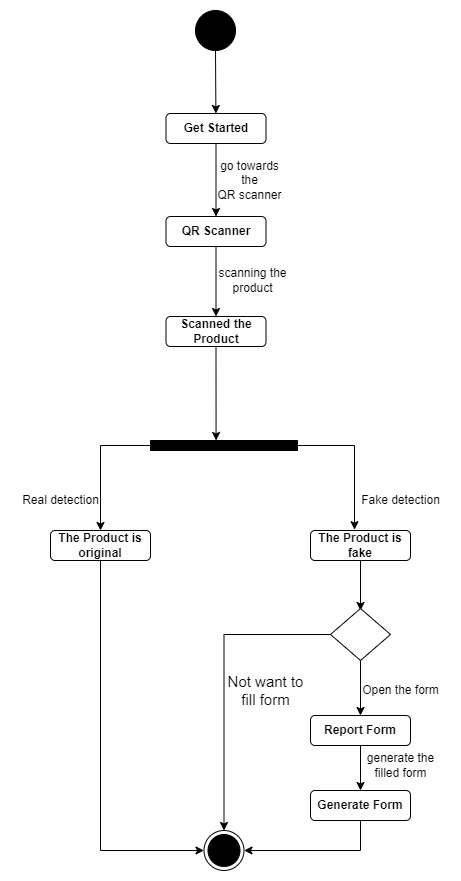

The diagram above was exported from draw.io. Its source (the exported page's mxGraphModel, read from the mxfile embedded in the PNG):
<mxGraphModel dx="868" dy="393" grid="1" gridSize="10" guides="1" tooltips="1" connect="1" arrows="1" fold="1" page="1" pageScale="1" pageWidth="850" pageHeight="1100" math="0" shadow="0">
  <root>
    <mxCell id="0" />
    <mxCell id="1" parent="0" />
    <mxCell id="yYZzfRjCq96yVOwFyAgJ-1" value="" style="ellipse;whiteSpace=wrap;html=1;rounded=0;shadow=0;comic=0;labelBackgroundColor=none;strokeWidth=1;fillColor=#000000;fontFamily=Verdana;fontSize=12;align=center;" parent="1" vertex="1">
      <mxGeometry x="405" y="300" width="40" height="40" as="geometry" />
    </mxCell>
    <mxCell id="yYZzfRjCq96yVOwFyAgJ-2" value="" style="endArrow=classic;html=1;rounded=0;exitX=0.5;exitY=1;exitDx=0;exitDy=0;" parent="1" source="yYZzfRjCq96yVOwFyAgJ-1" target="yYZzfRjCq96yVOwFyAgJ-4" edge="1">
      <mxGeometry width="50" height="50" relative="1" as="geometry">
        <mxPoint x="120" y="180" as="sourcePoint" />
        <mxPoint x="425.5" y="410" as="targetPoint" />
      </mxGeometry>
    </mxCell>
    <mxCell id="yYZzfRjCq96yVOwFyAgJ-3" style="edgeStyle=orthogonalEdgeStyle;rounded=0;orthogonalLoop=1;jettySize=auto;html=1;entryX=0.5;entryY=0;entryDx=0;entryDy=0;" parent="1" source="yYZzfRjCq96yVOwFyAgJ-4" target="yYZzfRjCq96yVOwFyAgJ-6" edge="1">
      <mxGeometry relative="1" as="geometry" />
    </mxCell>
    <mxCell id="yYZzfRjCq96yVOwFyAgJ-4" value="Get Started" style="rounded=1;whiteSpace=wrap;html=1;fontStyle=1" parent="1" vertex="1">
      <mxGeometry x="375.5" y="403" width="100" height="30" as="geometry" />
    </mxCell>
    <mxCell id="yYZzfRjCq96yVOwFyAgJ-5" style="edgeStyle=orthogonalEdgeStyle;rounded=0;orthogonalLoop=1;jettySize=auto;html=1;entryX=0.5;entryY=0;entryDx=0;entryDy=0;" parent="1" source="yYZzfRjCq96yVOwFyAgJ-6" target="yYZzfRjCq96yVOwFyAgJ-7" edge="1">
      <mxGeometry relative="1" as="geometry" />
    </mxCell>
    <mxCell id="yYZzfRjCq96yVOwFyAgJ-6" value="QR Scanner" style="rounded=1;whiteSpace=wrap;html=1;fontStyle=1" parent="1" vertex="1">
      <mxGeometry x="375.5" y="506" width="100" height="30" as="geometry" />
    </mxCell>
    <mxCell id="yYZzfRjCq96yVOwFyAgJ-7" value="Scanned the Product" style="rounded=1;whiteSpace=wrap;html=1;fontStyle=1" parent="1" vertex="1">
      <mxGeometry x="375.5" y="606" width="100" height="30" as="geometry" />
    </mxCell>
    <mxCell id="yYZzfRjCq96yVOwFyAgJ-8" style="edgeStyle=orthogonalEdgeStyle;rounded=0;orthogonalLoop=1;jettySize=auto;html=1;entryX=0.5;entryY=0;entryDx=0;entryDy=0;exitX=0;exitY=0.5;exitDx=0;exitDy=0;" parent="1" source="yYZzfRjCq96yVOwFyAgJ-9" target="yYZzfRjCq96yVOwFyAgJ-12" edge="1">
      <mxGeometry relative="1" as="geometry" />
    </mxCell>
    <mxCell id="yYZzfRjCq96yVOwFyAgJ-9" value="" style="whiteSpace=wrap;html=1;rounded=0;shadow=0;comic=0;labelBackgroundColor=none;strokeWidth=1;fillColor=#000000;fontFamily=Verdana;fontSize=12;align=center;rotation=0;" parent="1" vertex="1">
      <mxGeometry x="360" y="730" width="147" height="10" as="geometry" />
    </mxCell>
    <mxCell id="yYZzfRjCq96yVOwFyAgJ-10" value="" style="ellipse;html=1;shape=endState;fillColor=#000000;strokeColor=#000000;" parent="1" vertex="1">
      <mxGeometry x="413.5" y="1120" width="40" height="40" as="geometry" />
    </mxCell>
    <mxCell id="yYZzfRjCq96yVOwFyAgJ-11" style="edgeStyle=orthogonalEdgeStyle;rounded=0;orthogonalLoop=1;jettySize=auto;html=1;entryX=0;entryY=0.5;entryDx=0;entryDy=0;" parent="1" source="yYZzfRjCq96yVOwFyAgJ-12" target="yYZzfRjCq96yVOwFyAgJ-10" edge="1">
      <mxGeometry relative="1" as="geometry">
        <mxPoint x="310" y="1030" as="targetPoint" />
        <Array as="points">
          <mxPoint x="310" y="1140" />
        </Array>
      </mxGeometry>
    </mxCell>
    <mxCell id="yYZzfRjCq96yVOwFyAgJ-12" value="The Product is original" style="rounded=1;whiteSpace=wrap;html=1;fontStyle=1" parent="1" vertex="1">
      <mxGeometry x="260" y="820" width="100" height="30" as="geometry" />
    </mxCell>
    <mxCell id="yYZzfRjCq96yVOwFyAgJ-13" value="" style="endArrow=classic;html=1;rounded=0;exitX=0.5;exitY=1;exitDx=0;exitDy=0;entryX=0.446;entryY=-0.003;entryDx=0;entryDy=0;entryPerimeter=0;" parent="1" source="yYZzfRjCq96yVOwFyAgJ-7" target="yYZzfRjCq96yVOwFyAgJ-9" edge="1">
      <mxGeometry width="50" height="50" relative="1" as="geometry">
        <mxPoint x="280" y="740" as="sourcePoint" />
        <mxPoint x="330" y="690" as="targetPoint" />
      </mxGeometry>
    </mxCell>
    <mxCell id="yYZzfRjCq96yVOwFyAgJ-14" style="edgeStyle=orthogonalEdgeStyle;rounded=0;orthogonalLoop=1;jettySize=auto;html=1;" parent="1" source="yYZzfRjCq96yVOwFyAgJ-15" edge="1">
      <mxGeometry relative="1" as="geometry">
        <mxPoint x="570" y="900" as="targetPoint" />
      </mxGeometry>
    </mxCell>
    <mxCell id="yYZzfRjCq96yVOwFyAgJ-15" value="The Product is fake" style="rounded=1;whiteSpace=wrap;html=1;fontStyle=1" parent="1" vertex="1">
      <mxGeometry x="520" y="820" width="100" height="30" as="geometry" />
    </mxCell>
    <mxCell id="yYZzfRjCq96yVOwFyAgJ-16" style="edgeStyle=orthogonalEdgeStyle;rounded=0;orthogonalLoop=1;jettySize=auto;html=1;entryX=0.44;entryY=-0.028;entryDx=0;entryDy=0;exitX=1;exitY=0.5;exitDx=0;exitDy=0;entryPerimeter=0;" parent="1" source="yYZzfRjCq96yVOwFyAgJ-9" target="yYZzfRjCq96yVOwFyAgJ-15" edge="1">
      <mxGeometry relative="1" as="geometry">
        <mxPoint x="370" y="745" as="sourcePoint" />
        <mxPoint x="320" y="830" as="targetPoint" />
      </mxGeometry>
    </mxCell>
    <mxCell id="yYZzfRjCq96yVOwFyAgJ-17" style="edgeStyle=orthogonalEdgeStyle;rounded=0;orthogonalLoop=1;jettySize=auto;html=1;entryX=0.5;entryY=0;entryDx=0;entryDy=0;" parent="1" source="yYZzfRjCq96yVOwFyAgJ-18" target="yYZzfRjCq96yVOwFyAgJ-20" edge="1">
      <mxGeometry relative="1" as="geometry" />
    </mxCell>
    <mxCell id="yYZzfRjCq96yVOwFyAgJ-18" value="Report Form" style="rounded=1;whiteSpace=wrap;html=1;fontStyle=1" parent="1" vertex="1">
      <mxGeometry x="520" y="1005" width="100" height="30" as="geometry" />
    </mxCell>
    <mxCell id="yYZzfRjCq96yVOwFyAgJ-19" style="edgeStyle=orthogonalEdgeStyle;rounded=0;orthogonalLoop=1;jettySize=auto;html=1;exitX=0.5;exitY=1;exitDx=0;exitDy=0;entryX=1;entryY=0.5;entryDx=0;entryDy=0;" parent="1" source="yYZzfRjCq96yVOwFyAgJ-20" target="yYZzfRjCq96yVOwFyAgJ-10" edge="1">
      <mxGeometry relative="1" as="geometry">
        <mxPoint x="480" y="1030" as="targetPoint" />
      </mxGeometry>
    </mxCell>
    <mxCell id="yYZzfRjCq96yVOwFyAgJ-20" value="Generate Form" style="rounded=1;whiteSpace=wrap;html=1;fontStyle=1" parent="1" vertex="1">
      <mxGeometry x="520" y="1080" width="100" height="30" as="geometry" />
    </mxCell>
    <mxCell id="yYZzfRjCq96yVOwFyAgJ-21" value="go towards &lt;br&gt;the &lt;br&gt;QR scanner" style="text;html=1;align=center;verticalAlign=middle;resizable=0;points=[];autosize=1;strokeColor=none;fillColor=none;" parent="1" vertex="1">
      <mxGeometry x="413.5" y="440" width="90" height="60" as="geometry" />
    </mxCell>
    <mxCell id="yYZzfRjCq96yVOwFyAgJ-22" value="scanning the &lt;br&gt;product" style="text;html=1;align=center;verticalAlign=middle;resizable=0;points=[];autosize=1;strokeColor=none;fillColor=none;" parent="1" vertex="1">
      <mxGeometry x="417" y="550" width="90" height="40" as="geometry" />
    </mxCell>
    <mxCell id="yYZzfRjCq96yVOwFyAgJ-23" value="Fake detection" style="text;html=1;align=center;verticalAlign=middle;resizable=0;points=[];autosize=1;strokeColor=none;fillColor=none;" parent="1" vertex="1">
      <mxGeometry x="560" y="775" width="100" height="30" as="geometry" />
    </mxCell>
    <mxCell id="yYZzfRjCq96yVOwFyAgJ-24" value="Real detection" style="text;html=1;align=center;verticalAlign=middle;resizable=0;points=[];autosize=1;strokeColor=none;fillColor=none;" parent="1" vertex="1">
      <mxGeometry x="220" y="775" width="100" height="30" as="geometry" />
    </mxCell>
    <mxCell id="yYZzfRjCq96yVOwFyAgJ-25" value="Open the form" style="text;html=1;align=center;verticalAlign=middle;resizable=0;points=[];autosize=1;strokeColor=none;fillColor=none;" parent="1" vertex="1">
      <mxGeometry x="560" y="965" width="100" height="30" as="geometry" />
    </mxCell>
    <mxCell id="yYZzfRjCq96yVOwFyAgJ-26" value="generate the &lt;br&gt;filled form" style="text;html=1;align=center;verticalAlign=middle;resizable=0;points=[];autosize=1;strokeColor=none;fillColor=none;" parent="1" vertex="1">
      <mxGeometry x="565" y="1035" width="90" height="40" as="geometry" />
    </mxCell>
    <mxCell id="NxtOGGZ3-wOYwHxuROYs-4" value="Not want to &lt;br&gt;fill form" style="text;html=1;align=center;verticalAlign=middle;resizable=0;points=[];autosize=1;strokeColor=none;fillColor=none;fontSize=15;" parent="1" vertex="1">
      <mxGeometry x="425" y="955" width="100" height="50" as="geometry" />
    </mxCell>
    <mxCell id="IKwjh2QvDnqY1dm19xFW-2" style="edgeStyle=orthogonalEdgeStyle;rounded=0;orthogonalLoop=1;jettySize=auto;html=1;entryX=0.5;entryY=0;entryDx=0;entryDy=0;" edge="1" parent="1" source="IKwjh2QvDnqY1dm19xFW-1" target="yYZzfRjCq96yVOwFyAgJ-18">
      <mxGeometry relative="1" as="geometry" />
    </mxCell>
    <mxCell id="IKwjh2QvDnqY1dm19xFW-3" style="edgeStyle=orthogonalEdgeStyle;rounded=0;orthogonalLoop=1;jettySize=auto;html=1;entryX=0.5;entryY=0;entryDx=0;entryDy=0;" edge="1" parent="1" source="IKwjh2QvDnqY1dm19xFW-1" target="yYZzfRjCq96yVOwFyAgJ-10">
      <mxGeometry relative="1" as="geometry" />
    </mxCell>
    <mxCell id="IKwjh2QvDnqY1dm19xFW-1" value="" style="rhombus;whiteSpace=wrap;html=1;fontSize=15;direction=south;" vertex="1" parent="1">
      <mxGeometry x="540" y="898" width="60" height="52" as="geometry" />
    </mxCell>
  </root>
</mxGraphModel>